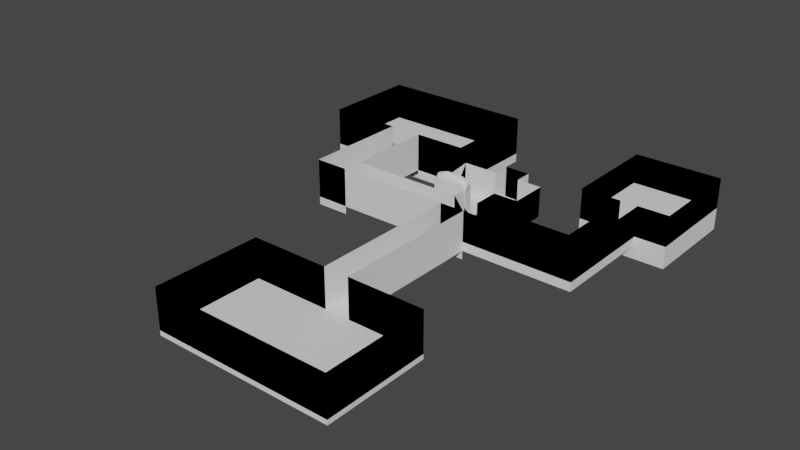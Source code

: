 # Source: House.blend  (saved by Blender 2.90.8; exported with 4.5.12 LTS)
import bpy
from mathutils import Matrix  # noqa: F401  (used for matrix-valued properties, if any)

bpy.ops.wm.read_factory_settings(use_empty=True)
scene = bpy.context.scene
scene.name = 'Scene'

# ---- collections
col_collection = bpy.data.collections.new('Collection'); scene.collection.children.link(col_collection)

# ---- world
world_world = bpy.data.worlds.new('World'); scene.world = world_world
world_world.use_nodes = True; world_world.node_tree.nodes.clear()
_N = world_world.node_tree.nodes; _L = world_world.node_tree.links
n0 = _N.new('ShaderNodeOutputWorld'); n0.name = 'World Output'; n0.location = (300, 300)
n1 = _N.new('ShaderNodeBackground'); n1.name = 'Background'; n1.location = (10, 300)
n1.inputs[0].default_value = (0.05088, 0.05088, 0.05088, 1.0)
_L.new(n1.outputs[0], n0.inputs[0])
n0.is_active_output = True
world_world.color = (0.05088, 0.05088, 0.05088)
world_world.use_sun_shadow = False
world_world.sun_shadow_jitter_overblur = 0.0

# ---- meshes
me_cube_001 = bpy.data.meshes.new('Cube.001')
me_cube_001.from_pydata([(29.39, 22.44, 0.989), (29.39, 22.44, 37.38), (29.39, -22.21, 0.989), (29.39, -22.21, 37.38), (-29.39, 22.44, 0.989), (-29.39, 22.44, 37.38), (-29.39, -22.21, 0.989), (29.39, 22.44, 1.108), (29.39, -22.21, 1.108), (-29.39, -22.21, 1.108), (-29.39, 22.44, 1.108), (0.2945, -22.21, 0.989), (0.2945, -22.21, 37.38), (0.2945, 22.44, 0.989), (0.2945, 22.44, 37.38), (0.2945, -22.21, 1.108), (0.2945, 22.44, 1.108), (-29.42, 22.39, 1.209), (0.2621, 22.39, 1.209), (-29.39, 22.44, 37.38), (-29.39, 22.44, 0.989), (0.2945, 22.44, 0.989), (0.2945, 22.44, 37.38), (-29.39, 43.07, 37.38), (-29.39, 43.07, 0.989), (0.2945, 43.07, 0.989), (0.2945, 43.07, 37.38), (-70.58, -22.21, 0.989), (-70.58, 22.44, 0.989), (-70.58, 22.44, 37.38), (0.2945, -52.75, 37.38), (-29.39, -52.75, 37.38), (0.2945, -52.75, 1.108), (-29.39, -52.75, 1.108), (-29.39, -34.66, 0.989), (-70.58, -34.66, 0.989), (-29.39, 22.44, 0.02758), (0.2945, 22.44, 0.02758), (-29.39, 43.07, 0.02758), (0.2945, 43.07, 0.02758), (0.2945, -76.74, 37.38), (-29.39, -76.74, 37.38), (0.2945, -76.74, 1.108), (-29.39, -76.74, 1.108), (112.4, -52.75, 37.38), (112.4, -52.75, 1.108), (112.4, -76.74, 37.38), (112.4, -76.74, 1.108), (132.7, -52.75, 37.38), (132.7, -52.75, 1.108), (132.7, -76.74, 37.38), (132.7, -76.74, 1.108), (112.4, 48.68, 37.38), (112.4, 48.68, 1.108), (132.7, 48.68, 37.38), (132.7, 48.68, 1.108), (112.4, 48.68, -24.94), (112.4, 111.6, 1.108), (132.7, 48.68, -24.94), (132.7, 111.6, 1.108), (169.1, 48.68, 37.38), (169.1, 48.68, 1.108), (169.1, 111.6, 37.38), (169.1, 111.6, 1.108), (65.53, 48.68, 37.38), (65.53, 48.68, 1.108), (65.53, 111.6, 37.38), (65.53, 111.6, 1.108), (112.4, 167.9, 37.38), (112.4, 167.9, 1.108), (132.7, 167.9, 37.38), (132.7, 167.9, 1.108), (169.1, 167.9, 37.38), (169.1, 167.9, 1.108), (65.53, 167.9, 37.38), (65.53, 167.9, 1.108), (132.7, 48.68, -0.3004), (112.4, 48.68, -0.3004), (-29.39, 22.44, -25.72), (-29.39, -22.21, -25.72), (169.1, 111.6, -0.3004), (169.1, 48.68, -0.3004), (65.53, 111.6, -0.3004), (65.53, 48.68, -0.3004), (132.7, 167.9, -0.3004), (112.4, 167.9, -0.3004), (169.1, 167.9, -0.3004), (65.53, 167.9, -0.3004), (132.7, 111.6, -24.94), (112.4, 111.6, -24.94), (169.1, 111.6, -24.94), (169.1, 48.68, -24.94), (65.53, 111.6, -24.94), (65.53, 48.68, -24.94), (132.7, 167.9, -24.94), (112.4, 167.9, -24.94), (169.1, 167.9, -24.94), (65.53, 167.9, -24.94), (-70.58, -22.21, -25.72), (-70.58, 22.44, -25.72), (0.2945, -22.21, -9.513), (-29.39, -22.21, -9.513), (0.2945, -52.75, -9.513), (-29.39, -52.75, -9.513), (0.2945, -76.74, -9.513), (-29.39, -76.74, -9.513), (112.4, -76.74, -9.513), (112.4, -52.75, -9.513), (132.7, -76.74, -9.513), (132.7, -52.75, -9.513), (132.7, 48.68, -9.513), (112.4, 48.68, -9.513), (0.2945, -254.1, 37.38), (-29.39, -254.1, 37.38), (0.2945, -254.1, -9.513), (-29.39, -254.1, -9.513), (-164.8, -52.75, 37.38), (-164.8, -76.74, 37.38), (-164.8, -52.75, -9.513), (-164.8, -76.74, -9.513), (-205.0, -52.75, 37.38), (-205.0, -76.74, 37.38), (-205.0, -52.75, -9.513), (-205.0, -76.74, -9.513), (-164.8, 53.75, 37.38), (-164.8, 53.75, -9.513), (-205.0, 53.75, 37.38), (-205.0, 53.75, -9.513), (-164.8, 171.7, 37.38), (-164.8, 171.7, -9.513), (-205.0, 171.7, 37.38), (-205.0, 171.7, -9.513), (-293.1, 53.75, 37.38), (-293.1, 53.75, -9.513), (-293.1, 171.7, 37.38), (-293.1, 171.7, -9.513), (-101.7, 53.75, 37.38), (-101.7, 53.75, -9.513), (-101.7, 171.7, 37.38), (-101.7, 171.7, -9.513), (-164.8, 53.75, -20.35), (-205.0, 53.75, -20.35), (-164.8, 171.7, -20.35), (-205.0, 171.7, -20.35), (-293.1, 171.7, -20.35), (-293.1, 53.75, -20.35), (-101.7, 53.75, -20.35), (-101.7, 171.7, -20.35), (-164.8, -52.75, -15.57), (-205.0, -52.75, -15.57), (-164.8, 53.75, -15.57), (-205.0, 53.75, -15.57), (-164.8, -52.75, -18.96), (-164.8, -76.74, -18.96), (-205.0, -52.75, -18.96), (-205.0, -76.74, -18.96), (-29.39, -52.75, -16.26), (-29.39, -76.74, -16.26), (-164.8, -52.75, -16.26), (-164.8, -76.74, -16.26), (0.2945, -76.74, -19.52), (-29.39, -76.74, -19.52), (0.2945, -254.1, -19.52), (-29.39, -254.1, -19.52), (0.2945, -379.7, 37.38), (-29.39, -379.7, 37.38), (0.2945, -379.7, -9.513), (-29.39, -379.7, -9.513), (-121.7, -254.1, 37.38), (-121.7, -254.1, -9.513), (-121.7, -379.7, 37.38), (-121.7, -379.7, -9.513), (90.3, -254.1, -9.513), (90.3, -254.1, 37.38), (90.3, -379.7, -9.513), (90.3, -379.7, 37.38), (0.2945, -254.1, -15.04), (-29.39, -254.1, -15.04), (0.2945, -379.7, -15.04), (-29.39, -379.7, -15.04), (-121.7, -379.7, -15.04), (-121.7, -254.1, -15.04), (90.3, -254.1, -15.04), (90.3, -379.7, -15.04), (-29.39, -25.82, 40.99), (-31.2, -22.21, 33.77), (-70.58, -25.82, 40.99), (-68.78, -22.21, 33.77), (-33.0, -34.66, 40.99), (-29.39, -34.66, 33.77), (-29.39, -31.05, 40.99), (-66.97, -34.66, 40.99), (-70.58, -31.05, 40.99), (-70.58, -34.66, 33.77), (-61.27, -23.8, 43.15), (-68.31, -26.26, 44.57), (-57.16, -27.64, 48.3), (-38.6, -23.78, 43.15), (-42.81, -27.64, 48.3), (-31.39, -26.24, 44.58), (-61.27, -33.35, 44.68), (-56.85, -29.23, 48.3), (-68.7, -30.71, 44.67), (-38.6, -33.37, 44.68), (-31.0, -30.73, 44.68), (-42.5, -29.23, 48.3), (-61.07, -26.47, 47.05), (-38.83, -26.45, 47.05), (-38.82, -30.5, 47.14), (-61.69, -30.49, 47.13)], [(9, 10), (17, 18), (17, 10), (16, 18), (37, 39), (38, 36), (99, 78), (98, 79), (148, 149), (148, 150), (151, 149), (120, 149), (116, 148), (152, 153), (154, 155), (158, 156), (159, 157), (163, 161), (160, 162)], [(0, 1, 3, 2), (5, 4, 28, 29), (13, 14, 1, 0), (11, 6, 4, 13), (3, 1, 7, 8), (15, 8, 7, 16), (12, 3, 8, 15), (30, 44, 107, 102), (2, 11, 13, 0), (4, 5, 19, 20), (2, 3, 12, 11), (13, 4, 20, 21), (14, 13, 21, 22), (24, 23, 26, 25), (20, 19, 23, 24), (22, 21, 25, 26), (21, 20, 24, 25), (186, 192, 202, 195), (4, 6, 27, 28), (34, 189, 193, 35), (27, 187, 29, 28), (30, 32, 45, 44), (187, 27, 35, 193), (12, 15, 32, 30), (15, 9, 33, 32), (191, 188, 203, 200), (31, 185, 101, 103), (190, 184, 199, 204), (27, 6, 34, 35), (9, 185, 31, 33), (29, 187, 98, 99), (198, 196, 201, 205), (26, 23, 38, 39), (41, 40, 42, 43), (32, 33, 43, 42), (12, 30, 102, 100), (44, 45, 53, 52), (32, 42, 47, 45), (42, 40, 46, 47), (48, 49, 51, 50), (48, 50, 108, 109), (47, 46, 50, 51), (45, 47, 51, 49), (53, 55, 59, 57), (45, 49, 55, 53), (49, 48, 54, 55), (44, 52, 111, 107), (59, 63, 73, 71), (53, 57, 67, 65), (64, 66, 82, 83), (70, 72, 86, 84), (61, 60, 62, 63), (63, 62, 72, 73), (55, 54, 60, 61), (59, 55, 61, 63), (64, 65, 67, 66), (52, 53, 65, 64), (67, 57, 69, 75), (68, 69, 71, 70), (70, 71, 73, 72), (69, 68, 74, 75), (52, 64, 83, 77), (66, 74, 87, 82), (62, 60, 81, 80), (66, 67, 75, 74), (57, 59, 71, 69), (85, 84, 94, 95), (86, 80, 90, 96), (81, 76, 58, 91), (82, 87, 97, 92), (87, 85, 95, 97), (77, 83, 93, 56), (74, 68, 85, 87), (60, 54, 76, 81), (68, 70, 84, 85), (72, 62, 80, 86), (58, 56, 89, 88), (58, 88, 90, 91), (89, 56, 93, 92), (88, 89, 95, 94), (89, 92, 97, 95), (90, 88, 94, 96), (76, 77, 56, 58), (83, 82, 92, 93), (80, 81, 91, 90), (84, 86, 96, 94), (101, 100, 102, 103), (103, 102, 104, 105), (104, 102, 107, 106), (106, 107, 109, 108), (109, 107, 111, 110), (41, 105, 115, 113), (31, 103, 118, 116), (185, 187, 194, 197), (54, 48, 109, 110), (46, 40, 104, 106), (50, 46, 106, 108), (164, 175, 183, 178), (104, 40, 112, 114), (105, 104, 114, 115), (118, 119, 123, 122), (105, 41, 117, 119), (103, 105, 119, 118), (121, 120, 122, 123), (119, 117, 121, 123), (118, 122, 127, 125), (122, 120, 126, 127), (116, 118, 125, 124), (128, 129, 131, 130), (131, 127, 133, 135), (125, 127, 131, 129), (134, 132, 145, 144), (133, 132, 134, 135), (127, 126, 132, 133), (138, 128, 142, 147), (130, 131, 135, 134), (136, 137, 139, 138), (129, 128, 138, 139), (125, 129, 139, 137), (124, 125, 137, 136), (141, 140, 142, 143), (142, 140, 146, 147), (141, 143, 144, 145), (130, 134, 144, 143), (124, 136, 146, 140), (136, 138, 147, 146), (128, 130, 143, 142), (132, 126, 141, 145), (121, 117, 153, 155), (40, 41, 161, 160), (164, 165, 167, 166), (115, 114, 166, 167), (167, 165, 170, 171), (168, 170, 180, 181), (168, 169, 171, 170), (165, 164, 178, 179), (113, 115, 169, 168), (115, 167, 171, 169), (172, 173, 175, 174), (114, 112, 173, 172), (166, 114, 172, 174), (164, 166, 174, 175), (176, 178, 183, 182), (176, 177, 179, 178), (179, 177, 181, 180), (175, 173, 182, 183), (113, 168, 181, 177), (170, 165, 179, 180), (173, 112, 176, 182), (188, 189, 190), (191, 192, 193), (194, 195, 206), (197, 207, 199), (200, 209, 202), (203, 204, 208), (193, 189, 188, 191), (192, 186, 187, 193), (189, 185, 184, 190), (206, 207, 197, 194), (200, 203, 208, 209), (209, 206, 195, 202), (204, 199, 207, 208), (185, 197, 199, 184), (203, 188, 190, 204), (186, 195, 194, 187), (191, 200, 202, 192), (6, 185, 189, 34), (196, 198, 207, 206), (205, 201, 209, 208), (201, 196, 206, 209), (198, 205, 208, 207)])
_uv = me_cube_001.uv_layers.new(name='UVMap')
_uv.uv.foreach_set('vector', [0.375, 0.0, 0.625, 0.0, 0.625, 0.25, 0.375, 0.25, 0.625, 0.75, 0.375, 0.75, 0.375, 0.75, 0.625, 0.75, 0.375, 0.8763, 0.625, 0.8763, 0.625, 1.0, 0.375, 1.0, 0.2487, 0.5, 0.375, 0.5, 0.375, 0.75, 0.2487, 0.75, 0.625, 0.25, 0.625, 0.0, 0.625, 0.0, 0.625, 0.25, 0.7513, 0.5, 0.875, 0.5, 0.875, 0.75, 0.7513, 0.75, 0.625, 0.3737, 0.625, 0.25, 0.625, 0.25, 0.625, 0.3737, 0.625, 0.3737, 0.625, 0.3737, 0.625, 0.3737, 0.625, 0.3737, 0.125, 0.5, 0.2487, 0.5, 0.2487, 0.75, 0.125, 0.75, 0.375, 0.75, 0.625, 0.75, 0.625, 0.75, 0.375, 0.75, 0.375, 0.25, 0.625, 0.25, 0.625, 0.3737, 0.375, 0.3737, 0.2487, 0.75, 0.375, 0.75, 0.375, 0.75, 0.2487, 0.75, 0.625, 0.8763, 0.375, 0.8763, 0.375, 0.8763, 0.625, 0.8763, 0.375, 0.75, 0.625, 0.75, 0.625, 0.8763, 0.375, 0.8763, 0.375, 0.75, 0.625, 0.75, 0.625, 0.75, 0.375, 0.75, 0.625, 0.8763, 0.375, 0.8763, 0.375, 0.8763, 0.625, 0.8763, 0.2487, 0.75, 0.375, 0.75, 0.375, 0.75, 0.2487, 0.75, 0.625, 0.5, 0.625, 0.5, 0.625, 0.5, 0.625, 0.5, 0.375, 0.75, 0.375, 0.5, 0.375, 0.5, 0.375, 0.75, 0.375, 0.5, 0.6002, 0.5, 0.6002, 0.5, 0.375, 0.5, 0.375, 0.5, 0.6002, 0.5, 0.625, 0.75, 0.375, 0.75, 0.625, 0.3737, 0.625, 0.3737, 0.625, 0.3737, 0.625, 0.3737, 0.6002, 0.5, 0.375, 0.5, 0.375, 0.5, 0.6002, 0.5, 0.625, 0.3737, 0.625, 0.3737, 0.625, 0.3737, 0.625, 0.3737, 0.7513, 0.5, 0.625, 0.5, 0.625, 0.5, 0.7513, 0.5, 0.625, 0.5, 0.625, 0.5, 0.625, 0.5, 0.625, 0.5, 0.625, 0.5, 0.625, 0.5, 0.625, 0.5, 0.625, 0.5, 0.625, 0.5, 0.625, 0.5, 0.625, 0.5, 0.625, 0.5, 0.375, 0.5, 0.375, 0.5, 0.375, 0.5, 0.375, 0.5, 0.625, 0.5, 0.625, 0.5, 0.625, 0.5, 0.625, 0.5, 0.625, 0.75, 0.625, 0.5, 0.625, 0.5, 0.625, 0.75, 0.625, 0.5, 0.625, 0.5, 0.625, 0.5, 0.625, 0.5, 0.625, 0.8763, 0.625, 0.75, 0.625, 0.75, 0.625, 0.8763, 0.625, 0.5, 0.625, 0.3737, 0.625, 0.3737, 0.625, 0.5, 0.7513, 0.5, 0.625, 0.5, 0.625, 0.5, 0.7513, 0.5, 0.625, 0.3737, 0.625, 0.3737, 0.625, 0.3737, 0.625, 0.3737, 0.625, 0.3737, 0.625, 0.3737, 0.625, 0.3737, 0.625, 0.3737, 0.7513, 0.5, 0.7513, 0.5, 0.7513, 0.5, 0.7513, 0.5, 0.625, 0.3737, 0.625, 0.3737, 0.625, 0.3737, 0.625, 0.3737, 0.625, 0.3737, 0.625, 0.3737, 0.625, 0.3737, 0.625, 0.3737, 0.625, 0.3737, 0.625, 0.3737, 0.625, 0.3737, 0.625, 0.3737, 0.625, 0.3737, 0.625, 0.3737, 0.625, 0.3737, 0.625, 0.3737, 0.7513, 0.5, 0.7513, 0.5, 0.7513, 0.5, 0.7513, 0.5, 0.7513, 0.5, 0.7513, 0.5, 0.7513, 0.5, 0.7513, 0.5, 0.7513, 0.5, 0.7513, 0.5, 0.7513, 0.5, 0.7513, 0.5, 0.625, 0.3737, 0.625, 0.3737, 0.625, 0.3737, 0.625, 0.3737, 0.625, 0.3737, 0.625, 0.3737, 0.625, 0.3737, 0.625, 0.3737, 0.7513, 0.5, 0.7513, 0.5, 0.7513, 0.5, 0.7513, 0.5, 0.7513, 0.5, 0.7513, 0.5, 0.7513, 0.5, 0.7513, 0.5, 0.625, 0.3737, 0.625, 0.3737, 0.625, 0.3737, 0.625, 0.3737, 0.625, 0.3737, 0.625, 0.3737, 0.625, 0.3737, 0.625, 0.3737, 0.625, 0.3737, 0.625, 0.3737, 0.625, 0.3737, 0.625, 0.3737, 0.625, 0.3737, 0.625, 0.3737, 0.625, 0.3737, 0.625, 0.3737, 0.625, 0.3737, 0.625, 0.3737, 0.625, 0.3737, 0.625, 0.3737, 0.7513, 0.5, 0.7513, 0.5, 0.7513, 0.5, 0.7513, 0.5, 0.625, 0.3737, 0.625, 0.3737, 0.625, 0.3737, 0.625, 0.3737, 0.625, 0.3737, 0.625, 0.3737, 0.625, 0.3737, 0.625, 0.3737, 0.7513, 0.5, 0.7513, 0.5, 0.7513, 0.5, 0.7513, 0.5, 0.625, 0.3737, 0.625, 0.3737, 0.625, 0.3737, 0.625, 0.3737, 0.625, 0.3737, 0.625, 0.3737, 0.625, 0.3737, 0.625, 0.3737, 0.625, 0.3737, 0.625, 0.3737, 0.625, 0.3737, 0.625, 0.3737, 0.625, 0.3737, 0.625, 0.3737, 0.625, 0.3737, 0.625, 0.3737, 0.625, 0.3737, 0.625, 0.3737, 0.625, 0.3737, 0.625, 0.3737, 0.625, 0.3737, 0.625, 0.3737, 0.625, 0.3737, 0.625, 0.3737, 0.625, 0.3737, 0.625, 0.3737, 0.625, 0.3737, 0.625, 0.3737, 0.7513, 0.5, 0.7513, 0.5, 0.7513, 0.5, 0.7513, 0.5, 0.625, 0.3737, 0.625, 0.3737, 0.625, 0.3737, 0.625, 0.3737, 0.625, 0.3737, 0.625, 0.3737, 0.625, 0.3737, 0.625, 0.3737, 0.625, 0.3737, 0.625, 0.3737, 0.625, 0.3737, 0.625, 0.3737, 0.625, 0.3737, 0.625, 0.3737, 0.625, 0.3737, 0.625, 0.3737, 0.625, 0.3737, 0.625, 0.3737, 0.625, 0.3737, 0.625, 0.3737, 0.625, 0.3737, 0.625, 0.3737, 0.625, 0.3737, 0.625, 0.3737, 0.625, 0.3737, 0.625, 0.3737, 0.625, 0.3737, 0.625, 0.3737, 0.625, 0.3737, 0.625, 0.3737, 0.625, 0.3737, 0.625, 0.3737, 0.625, 0.3737, 0.625, 0.3737, 0.625, 0.3737, 0.625, 0.3737, 0.625, 0.3737, 0.625, 0.3737, 0.625, 0.3737, 0.625, 0.3737, 0.625, 0.3737, 0.625, 0.3737, 0.625, 0.3737, 0.625, 0.3737, 0.625, 0.3737, 0.625, 0.3737, 0.625, 0.3737, 0.625, 0.3737, 0.625, 0.3737, 0.625, 0.3737, 0.625, 0.3737, 0.625, 0.3737, 0.625, 0.3737, 0.625, 0.3737, 0.625, 0.3737, 0.625, 0.3737, 0.625, 0.3737, 0.625, 0.3737, 0.625, 0.3737, 0.625, 0.3737, 0.625, 0.3737, 0.625, 0.3737, 0.625, 0.3737, 0.625, 0.3737, 0.625, 0.3737, 0.625, 0.3737, 0.625, 0.3737, 0.625, 0.3737, 0.625, 0.3737, 0.625, 0.3737, 0.625, 0.3737, 0.625, 0.3737, 0.625, 0.3737, 0.625, 0.3737, 0.625, 0.3737, 0.625, 0.3737, 0.625, 0.3737, 0.625, 0.3737, 0.625, 0.3737, 0.625, 0.3737, 0.625, 0.5, 0.625, 0.3737, 0.625, 0.3737, 0.625, 0.5, 0.625, 0.5, 0.625, 0.3737, 0.625, 0.3737, 0.625, 0.5, 0.625, 0.3737, 0.625, 0.3737, 0.625, 0.3737, 0.625, 0.3737, 0.625, 0.3737, 0.625, 0.3737, 0.625, 0.3737, 0.625, 0.3737, 0.625, 0.3737, 0.625, 0.3737, 0.625, 0.3737, 0.625, 0.3737, 0.625, 0.5, 0.625, 0.5, 0.625, 0.5, 0.625, 0.5, 0.625, 0.5, 0.625, 0.5, 0.625, 0.5, 0.625, 0.5, 0.625, 0.5, 0.625, 0.5, 0.625, 0.5, 0.625, 0.5, 0.625, 0.3737, 0.625, 0.3737, 0.625, 0.3737, 0.625, 0.3737, 0.625, 0.3737, 0.625, 0.3737, 0.625, 0.3737, 0.625, 0.3737, 0.625, 0.3737, 0.625, 0.3737, 0.625, 0.3737, 0.625, 0.3737, 0.625, 0.3737, 0.625, 0.3737, 0.625, 0.3737, 0.625, 0.3737, 0.625, 0.3737, 0.625, 0.3737, 0.625, 0.3737, 0.625, 0.3737, 0.625, 0.5, 0.625, 0.3737, 0.625, 0.3737, 0.625, 0.5, 0.625, 0.5, 0.625, 0.5, 0.625, 0.5, 0.625, 0.5, 0.625, 0.5, 0.625, 0.5, 0.625, 0.5, 0.625, 0.5, 0.625, 0.5, 0.625, 0.5, 0.625, 0.5, 0.625, 0.5, 0.625, 0.5, 0.625, 0.5, 0.625, 0.5, 0.625, 0.5, 0.625, 0.5, 0.625, 0.5, 0.625, 0.5, 0.625, 0.5, 0.625, 0.5, 0.625, 0.5, 0.625, 0.5, 0.625, 0.5, 0.625, 0.5, 0.625, 0.5, 0.625, 0.5, 0.625, 0.5, 0.625, 0.5, 0.625, 0.5, 0.625, 0.5, 0.625, 0.5, 0.625, 0.5, 0.625, 0.5, 0.625, 0.5, 0.625, 0.5, 0.625, 0.5, 0.625, 0.5, 0.625, 0.5, 0.625, 0.5, 0.625, 0.5, 0.625, 0.5, 0.625, 0.5, 0.625, 0.5, 0.625, 0.5, 0.625, 0.5, 0.625, 0.5, 0.625, 0.5, 0.625, 0.5, 0.625, 0.5, 0.625, 0.5, 0.625, 0.5, 0.625, 0.5, 0.625, 0.5, 0.625, 0.5, 0.625, 0.5, 0.625, 0.5, 0.625, 0.5, 0.625, 0.5, 0.625, 0.5, 0.625, 0.5, 0.625, 0.5, 0.625, 0.5, 0.625, 0.5, 0.625, 0.5, 0.625, 0.5, 0.625, 0.5, 0.625, 0.5, 0.625, 0.5, 0.625, 0.5, 0.625, 0.5, 0.625, 0.5, 0.625, 0.5, 0.625, 0.5, 0.625, 0.5, 0.625, 0.5, 0.625, 0.5, 0.625, 0.5, 0.625, 0.5, 0.625, 0.5, 0.625, 0.5, 0.625, 0.5, 0.625, 0.5, 0.625, 0.5, 0.625, 0.5, 0.625, 0.5, 0.625, 0.5, 0.625, 0.5, 0.625, 0.5, 0.625, 0.5, 0.625, 0.5, 0.625, 0.5, 0.625, 0.5, 0.625, 0.5, 0.625, 0.5, 0.625, 0.5, 0.625, 0.5, 0.625, 0.5, 0.625, 0.5, 0.625, 0.5, 0.625, 0.5, 0.625, 0.5, 0.625, 0.5, 0.625, 0.5, 0.625, 0.5, 0.625, 0.5, 0.625, 0.5, 0.625, 0.5, 0.625, 0.5, 0.625, 0.5, 0.625, 0.5, 0.625, 0.5, 0.625, 0.5, 0.625, 0.5, 0.625, 0.5, 0.625, 0.5, 0.625, 0.3737, 0.625, 0.5, 0.625, 0.5, 0.625, 0.3737, 0.625, 0.3737, 0.625, 0.5, 0.625, 0.5, 0.625, 0.3737, 0.625, 0.5, 0.625, 0.3737, 0.625, 0.3737, 0.625, 0.5, 0.625, 0.5, 0.625, 0.5, 0.625, 0.5, 0.625, 0.5, 0.625, 0.5, 0.625, 0.5, 0.625, 0.5, 0.625, 0.5, 0.625, 0.5, 0.625, 0.5, 0.625, 0.5, 0.625, 0.5, 0.625, 0.5, 0.625, 0.3737, 0.625, 0.3737, 0.625, 0.5, 0.625, 0.5, 0.625, 0.5, 0.625, 0.5, 0.625, 0.5, 0.625, 0.5, 0.625, 0.5, 0.625, 0.5, 0.625, 0.5, 0.625, 0.3737, 0.625, 0.3737, 0.625, 0.3737, 0.625, 0.3737, 0.625, 0.3737, 0.625, 0.3737, 0.625, 0.3737, 0.625, 0.3737, 0.625, 0.3737, 0.625, 0.3737, 0.625, 0.3737, 0.625, 0.3737, 0.625, 0.3737, 0.625, 0.3737, 0.625, 0.3737, 0.625, 0.3737, 0.625, 0.3737, 0.625, 0.3737, 0.625, 0.3737, 0.625, 0.3737, 0.625, 0.3737, 0.625, 0.5, 0.625, 0.5, 0.625, 0.3737, 0.625, 0.5, 0.625, 0.5, 0.625, 0.5, 0.625, 0.5, 0.625, 0.3737, 0.625, 0.3737, 0.625, 0.3737, 0.625, 0.3737, 0.625, 0.5, 0.625, 0.5, 0.625, 0.5, 0.625, 0.5, 0.625, 0.5, 0.625, 0.5, 0.625, 0.5, 0.625, 0.5, 0.625, 0.3737, 0.625, 0.3737, 0.625, 0.3737, 0.625, 0.3737, 0.625, 0.5, 0.6002, 0.5, 0.625, 0.5, 0.625, 0.5, 0.625, 0.5, 0.6002, 0.5, 0.625, 0.5, 0.625, 0.5, 0.625, 0.5, 0.625, 0.5, 0.625, 0.5, 0.625, 0.5, 0.625, 0.5, 0.625, 0.5, 0.625, 0.5, 0.625, 0.5, 0.625, 0.5, 0.625, 0.5, 0.6002, 0.5, 0.6002, 0.5, 0.625, 0.5, 0.625, 0.5, 0.625, 0.5, 0.625, 0.5, 0.6002, 0.5, 0.6002, 0.5, 0.6002, 0.5, 0.6002, 0.5, 0.625, 0.5, 0.625, 0.5, 0.625, 0.5, 0.625, 0.5, 0.625, 0.5, 0.625, 0.5, 0.625, 0.5, 0.625, 0.5, 0.625, 0.5, 0.625, 0.5, 0.625, 0.5, 0.625, 0.5, 0.625, 0.5, 0.625, 0.5, 0.625, 0.5, 0.625, 0.5, 0.625, 0.5, 0.625, 0.5, 0.625, 0.5, 0.625, 0.5, 0.625, 0.5, 0.625, 0.5, 0.625, 0.5, 0.625, 0.5, 0.625, 0.5, 0.625, 0.5, 0.625, 0.5, 0.625, 0.5, 0.625, 0.5, 0.625, 0.5, 0.625, 0.5, 0.625, 0.5, 0.625, 0.5, 0.625, 0.5, 0.375, 0.5, 0.6002, 0.5, 0.6002, 0.5, 0.375, 0.5, 0.625, 0.5, 0.625, 0.5, 0.625, 0.5, 0.625, 0.5, 0.625, 0.5, 0.625, 0.5, 0.625, 0.5, 0.625, 0.5, 0.625, 0.5, 0.625, 0.5, 0.625, 0.5, 0.625, 0.5, 0.625, 0.5, 0.625, 0.5, 0.625, 0.5, 0.625, 0.5])
me_cube_001.use_remesh_fix_poles = True
me_cube_001.use_remesh_preserve_attributes = False
me_cube_001.use_mirror_vertex_groups = False
me_cube_001.update()

# ---- objects
ob_cube = bpy.data.objects.new('Cube', me_cube_001)

# ---- transforms, parenting, visibility, modifiers, constraints
ob_cube.location = (0.0, 0.0, 0.0)
ob_cube.lineart.crease_threshold = 0.0

# ---- collection membership
col_collection.objects.link(ob_cube)

# ---- scene / render settings (as saved in the file)
scene.frame_start = 1; scene.frame_end = 250; scene.frame_set(1)
scene.render.engine = 'BLENDER_EEVEE_NEXT'
scene.cycles.use_denoising = False
scene.cycles.samples = 128
scene.cycles.sampling_pattern = 'TABULATED_SOBOL'
scene.cycles.use_adaptive_sampling = False
scene.cycles.use_light_tree = False
scene.view_settings.view_transform = 'Filmic'
bpy.context.view_layer.update()

# ---- added for rendering (the .blend has no active camera and no usable light): camera, sun
cam_auto = bpy.data.cameras.new('AutoCamera')
cam_auto.lens = 50.0
cam_auto.sensor_width = 36.0
cam_auto.clip_end = 11744.3
ob_auto_camera = bpy.data.objects.new('AutoCamera', cam_auto)
scene.collection.objects.link(ob_auto_camera)
ob_auto_camera.location = (607.159, -907.071, 546.645)
ob_auto_camera.rotation_euler = (1.09748, -7.21219e-08, 0.694738)
scene.camera = ob_auto_camera
light_auto_sun = bpy.data.lights.new('AutoSun', 'SUN')
light_auto_sun.energy = 3.0
light_auto_sun.angle = 0.0523599
ob_auto_sun = bpy.data.objects.new('AutoSun', light_auto_sun)
scene.collection.objects.link(ob_auto_sun)
ob_auto_sun.rotation_euler = (0.872665, 0.174533, 0.523599)
bpy.context.view_layer.update()
